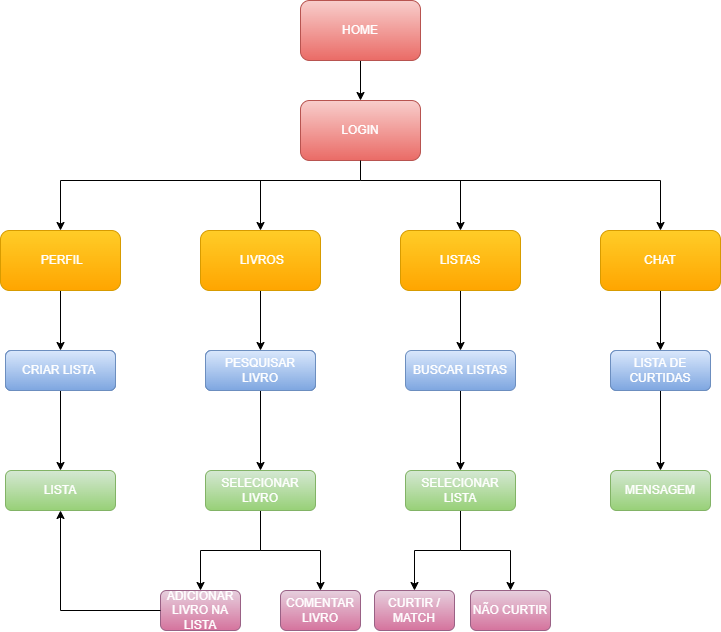

The diagram above was exported from draw.io. Its source (the exported page's mxGraphModel, read from the mxfile embedded in the PNG):
<mxGraphModel dx="942" dy="582" grid="1" gridSize="10" guides="1" tooltips="1" connect="1" arrows="1" fold="1" page="1" pageScale="1" pageWidth="827" pageHeight="1169" math="0" shadow="0">
  <root>
    <mxCell id="0" />
    <mxCell id="1" parent="0" />
    <mxCell id="Xzmw8uZrgQ3kmMrUKs_o-10" style="edgeStyle=orthogonalEdgeStyle;rounded=0;orthogonalLoop=1;jettySize=auto;html=1;exitX=0.5;exitY=1;exitDx=0;exitDy=0;entryX=0.5;entryY=0;entryDx=0;entryDy=0;" edge="1" parent="1" source="9eXMpoxmruiCw2PX1meK-1" target="9eXMpoxmruiCw2PX1meK-6">
      <mxGeometry relative="1" as="geometry" />
    </mxCell>
    <mxCell id="9eXMpoxmruiCw2PX1meK-1" value="HOME" style="rounded=1;whiteSpace=wrap;html=1;fillColor=#f8cecc;strokeColor=#b85450;gradientColor=#ea6b66;fontColor=#FFFFFF;" parent="1" vertex="1">
      <mxGeometry x="340" y="10" width="120" height="60" as="geometry" />
    </mxCell>
    <mxCell id="mPQSww9ATQ4MSEsgovb--26" style="edgeStyle=orthogonalEdgeStyle;rounded=0;orthogonalLoop=1;jettySize=auto;html=1;exitX=0.5;exitY=1;exitDx=0;exitDy=0;" parent="1" source="9eXMpoxmruiCw2PX1meK-2" target="9eXMpoxmruiCw2PX1meK-16" edge="1">
      <mxGeometry relative="1" as="geometry" />
    </mxCell>
    <mxCell id="9eXMpoxmruiCw2PX1meK-2" value="&amp;nbsp;PERFIL" style="rounded=1;whiteSpace=wrap;html=1;fillColor=#ffcd28;strokeColor=#d79b00;gradientColor=#ffa500;fontColor=#FFFFFF;" parent="1" vertex="1">
      <mxGeometry x="40" y="240" width="120" height="60" as="geometry" />
    </mxCell>
    <mxCell id="mPQSww9ATQ4MSEsgovb--29" value="" style="edgeStyle=orthogonalEdgeStyle;rounded=0;orthogonalLoop=1;jettySize=auto;html=1;" parent="1" source="9eXMpoxmruiCw2PX1meK-3" target="9eXMpoxmruiCw2PX1meK-17" edge="1">
      <mxGeometry relative="1" as="geometry" />
    </mxCell>
    <mxCell id="9eXMpoxmruiCw2PX1meK-3" value="&amp;nbsp;LIVROS" style="rounded=1;whiteSpace=wrap;html=1;fillColor=#ffcd28;strokeColor=#d79b00;gradientColor=#ffa500;fontColor=#FFFFFF;" parent="1" vertex="1">
      <mxGeometry x="240" y="240" width="120" height="60" as="geometry" />
    </mxCell>
    <mxCell id="Xzmw8uZrgQ3kmMrUKs_o-3" value="" style="edgeStyle=orthogonalEdgeStyle;rounded=0;orthogonalLoop=1;jettySize=auto;html=1;" edge="1" parent="1" source="9eXMpoxmruiCw2PX1meK-4" target="Xzmw8uZrgQ3kmMrUKs_o-1">
      <mxGeometry relative="1" as="geometry" />
    </mxCell>
    <mxCell id="9eXMpoxmruiCw2PX1meK-4" value="LISTAS" style="rounded=1;whiteSpace=wrap;html=1;fillColor=#ffcd28;strokeColor=#d79b00;gradientColor=#ffa500;fontColor=#FFFFFF;" parent="1" vertex="1">
      <mxGeometry x="440" y="240" width="120" height="60" as="geometry" />
    </mxCell>
    <mxCell id="mPQSww9ATQ4MSEsgovb--27" value="" style="edgeStyle=orthogonalEdgeStyle;rounded=0;orthogonalLoop=1;jettySize=auto;html=1;" parent="1" source="9eXMpoxmruiCw2PX1meK-5" target="mPQSww9ATQ4MSEsgovb--2" edge="1">
      <mxGeometry relative="1" as="geometry" />
    </mxCell>
    <mxCell id="9eXMpoxmruiCw2PX1meK-5" value="CHAT" style="rounded=1;whiteSpace=wrap;html=1;fillColor=#ffcd28;strokeColor=#d79b00;gradientColor=#ffa500;fontColor=#FFFFFF;" parent="1" vertex="1">
      <mxGeometry x="640" y="240" width="120" height="60" as="geometry" />
    </mxCell>
    <mxCell id="9eXMpoxmruiCw2PX1meK-6" value="LOGIN" style="rounded=1;whiteSpace=wrap;html=1;fillColor=#f8cecc;strokeColor=#b85450;gradientColor=#ea6b66;fontColor=#FFFFFF;" parent="1" vertex="1">
      <mxGeometry x="340" y="110" width="120" height="60" as="geometry" />
    </mxCell>
    <mxCell id="9eXMpoxmruiCw2PX1meK-10" value="" style="edgeStyle=elbowEdgeStyle;elbow=vertical;endArrow=classic;html=1;rounded=0;entryX=0.5;entryY=0;entryDx=0;entryDy=0;" parent="1" target="9eXMpoxmruiCw2PX1meK-5" edge="1">
      <mxGeometry width="50" height="50" relative="1" as="geometry">
        <mxPoint x="400" y="190" as="sourcePoint" />
        <mxPoint x="440" y="80" as="targetPoint" />
        <Array as="points">
          <mxPoint x="420" y="190" />
        </Array>
      </mxGeometry>
    </mxCell>
    <mxCell id="9eXMpoxmruiCw2PX1meK-12" value="" style="edgeStyle=elbowEdgeStyle;elbow=vertical;endArrow=classic;html=1;rounded=0;exitX=0.5;exitY=1;exitDx=0;exitDy=0;entryX=0.5;entryY=0;entryDx=0;entryDy=0;" parent="1" source="9eXMpoxmruiCw2PX1meK-6" target="9eXMpoxmruiCw2PX1meK-2" edge="1">
      <mxGeometry width="50" height="50" relative="1" as="geometry">
        <mxPoint x="390" y="130" as="sourcePoint" />
        <mxPoint x="440" y="80" as="targetPoint" />
        <Array as="points">
          <mxPoint x="240" y="190" />
        </Array>
      </mxGeometry>
    </mxCell>
    <mxCell id="9eXMpoxmruiCw2PX1meK-13" value="" style="endArrow=classic;html=1;rounded=0;entryX=0.5;entryY=0;entryDx=0;entryDy=0;" parent="1" target="9eXMpoxmruiCw2PX1meK-4" edge="1">
      <mxGeometry width="50" height="50" relative="1" as="geometry">
        <mxPoint x="500" y="190" as="sourcePoint" />
        <mxPoint x="440" y="80" as="targetPoint" />
      </mxGeometry>
    </mxCell>
    <mxCell id="9eXMpoxmruiCw2PX1meK-14" value="" style="endArrow=classic;html=1;rounded=0;entryX=0.5;entryY=0;entryDx=0;entryDy=0;" parent="1" target="9eXMpoxmruiCw2PX1meK-3" edge="1">
      <mxGeometry width="50" height="50" relative="1" as="geometry">
        <mxPoint x="300" y="190" as="sourcePoint" />
        <mxPoint x="440" y="80" as="targetPoint" />
      </mxGeometry>
    </mxCell>
    <mxCell id="mPQSww9ATQ4MSEsgovb--32" value="" style="edgeStyle=orthogonalEdgeStyle;rounded=0;orthogonalLoop=1;jettySize=auto;html=1;" parent="1" source="9eXMpoxmruiCw2PX1meK-16" target="mPQSww9ATQ4MSEsgovb--31" edge="1">
      <mxGeometry relative="1" as="geometry" />
    </mxCell>
    <mxCell id="9eXMpoxmruiCw2PX1meK-16" value="CRIAR LISTA&amp;nbsp;" style="rounded=1;whiteSpace=wrap;html=1;fillColor=#dae8fc;gradientColor=#7ea6e0;strokeColor=#6c8ebf;fontColor=#FFFFFF;" parent="1" vertex="1">
      <mxGeometry x="45" y="360" width="110" height="40" as="geometry" />
    </mxCell>
    <mxCell id="mPQSww9ATQ4MSEsgovb--22" style="edgeStyle=orthogonalEdgeStyle;rounded=0;orthogonalLoop=1;jettySize=auto;html=1;exitX=0.5;exitY=1;exitDx=0;exitDy=0;entryX=0.5;entryY=0;entryDx=0;entryDy=0;" parent="1" source="9eXMpoxmruiCw2PX1meK-17" target="mPQSww9ATQ4MSEsgovb--11" edge="1">
      <mxGeometry relative="1" as="geometry" />
    </mxCell>
    <mxCell id="9eXMpoxmruiCw2PX1meK-17" value="PESQUISAR LIVRO" style="rounded=1;whiteSpace=wrap;html=1;fillColor=#dae8fc;gradientColor=#7ea6e0;strokeColor=#6c8ebf;" parent="1" vertex="1">
      <mxGeometry x="245" y="360" width="110" height="40" as="geometry" />
    </mxCell>
    <mxCell id="mPQSww9ATQ4MSEsgovb--1" value="MENSAGEM" style="rounded=1;whiteSpace=wrap;html=1;fillColor=#d5e8d4;gradientColor=#97d077;strokeColor=#82b366;fontColor=#FFFFFF;" parent="1" vertex="1">
      <mxGeometry x="650" y="480" width="100" height="40" as="geometry" />
    </mxCell>
    <mxCell id="mPQSww9ATQ4MSEsgovb--30" value="" style="edgeStyle=orthogonalEdgeStyle;rounded=0;orthogonalLoop=1;jettySize=auto;html=1;" parent="1" source="mPQSww9ATQ4MSEsgovb--2" target="mPQSww9ATQ4MSEsgovb--1" edge="1">
      <mxGeometry relative="1" as="geometry" />
    </mxCell>
    <mxCell id="mPQSww9ATQ4MSEsgovb--2" value="LISTA DE CURTIDAS" style="rounded=1;whiteSpace=wrap;html=1;fillColor=#dae8fc;gradientColor=#7ea6e0;strokeColor=#6c8ebf;" parent="1" vertex="1">
      <mxGeometry x="650" y="360" width="100" height="40" as="geometry" />
    </mxCell>
    <mxCell id="mPQSww9ATQ4MSEsgovb--20" style="edgeStyle=orthogonalEdgeStyle;rounded=0;orthogonalLoop=1;jettySize=auto;html=1;exitX=0.5;exitY=1;exitDx=0;exitDy=0;entryX=0.5;entryY=0;entryDx=0;entryDy=0;" parent="1" source="mPQSww9ATQ4MSEsgovb--11" target="mPQSww9ATQ4MSEsgovb--12" edge="1">
      <mxGeometry relative="1" as="geometry" />
    </mxCell>
    <mxCell id="mPQSww9ATQ4MSEsgovb--21" style="edgeStyle=orthogonalEdgeStyle;rounded=0;orthogonalLoop=1;jettySize=auto;html=1;exitX=0.5;exitY=1;exitDx=0;exitDy=0;entryX=0.5;entryY=0;entryDx=0;entryDy=0;" parent="1" source="mPQSww9ATQ4MSEsgovb--11" target="mPQSww9ATQ4MSEsgovb--15" edge="1">
      <mxGeometry relative="1" as="geometry" />
    </mxCell>
    <mxCell id="mPQSww9ATQ4MSEsgovb--11" value="SELECIONAR LIVRO" style="rounded=1;whiteSpace=wrap;html=1;fillColor=#d5e8d4;gradientColor=#97d077;strokeColor=#82b366;fontColor=#FFFFFF;" parent="1" vertex="1">
      <mxGeometry x="245" y="480" width="110" height="40" as="geometry" />
    </mxCell>
    <mxCell id="mPQSww9ATQ4MSEsgovb--12" value="ADICIONAR LIVRO NA LISTA" style="rounded=1;whiteSpace=wrap;html=1;fillColor=#e6d0de;gradientColor=#d5739d;strokeColor=#996185;fontColor=#FFFFFF;" parent="1" vertex="1">
      <mxGeometry x="200" y="600" width="80" height="40" as="geometry" />
    </mxCell>
    <mxCell id="mPQSww9ATQ4MSEsgovb--15" value="COMENTAR LIVRO" style="rounded=1;whiteSpace=wrap;html=1;fillColor=#e6d0de;gradientColor=#d5739d;strokeColor=#996185;fontColor=#FFFFFF;" parent="1" vertex="1">
      <mxGeometry x="320" y="600" width="80" height="40" as="geometry" />
    </mxCell>
    <mxCell id="mPQSww9ATQ4MSEsgovb--31" value="LISTA" style="rounded=1;whiteSpace=wrap;html=1;fillColor=#d5e8d4;gradientColor=#97d077;strokeColor=#82b366;fontColor=#FFFFFF;" parent="1" vertex="1">
      <mxGeometry x="45" y="480" width="110" height="40" as="geometry" />
    </mxCell>
    <mxCell id="mPQSww9ATQ4MSEsgovb--33" style="edgeStyle=orthogonalEdgeStyle;rounded=0;orthogonalLoop=1;jettySize=auto;html=1;exitX=0;exitY=0.5;exitDx=0;exitDy=0;entryX=0.5;entryY=1;entryDx=0;entryDy=0;" parent="1" source="mPQSww9ATQ4MSEsgovb--12" target="mPQSww9ATQ4MSEsgovb--31" edge="1">
      <mxGeometry relative="1" as="geometry">
        <mxPoint x="100" y="530" as="targetPoint" />
      </mxGeometry>
    </mxCell>
    <mxCell id="Xzmw8uZrgQ3kmMrUKs_o-4" value="" style="edgeStyle=orthogonalEdgeStyle;rounded=0;orthogonalLoop=1;jettySize=auto;html=1;" edge="1" parent="1" source="Xzmw8uZrgQ3kmMrUKs_o-1" target="Xzmw8uZrgQ3kmMrUKs_o-2">
      <mxGeometry relative="1" as="geometry" />
    </mxCell>
    <mxCell id="Xzmw8uZrgQ3kmMrUKs_o-1" value="BUSCAR LISTAS" style="rounded=1;whiteSpace=wrap;html=1;fillColor=#dae8fc;gradientColor=#7ea6e0;strokeColor=#6c8ebf;fontColor=#FFFFFF;" vertex="1" parent="1">
      <mxGeometry x="445" y="360" width="110" height="40" as="geometry" />
    </mxCell>
    <mxCell id="Xzmw8uZrgQ3kmMrUKs_o-8" style="edgeStyle=orthogonalEdgeStyle;rounded=0;orthogonalLoop=1;jettySize=auto;html=1;exitX=0.5;exitY=1;exitDx=0;exitDy=0;entryX=0.5;entryY=0;entryDx=0;entryDy=0;" edge="1" parent="1" source="Xzmw8uZrgQ3kmMrUKs_o-2" target="Xzmw8uZrgQ3kmMrUKs_o-6">
      <mxGeometry relative="1" as="geometry" />
    </mxCell>
    <mxCell id="Xzmw8uZrgQ3kmMrUKs_o-9" style="edgeStyle=orthogonalEdgeStyle;rounded=0;orthogonalLoop=1;jettySize=auto;html=1;exitX=0.5;exitY=1;exitDx=0;exitDy=0;entryX=0.5;entryY=0;entryDx=0;entryDy=0;" edge="1" parent="1" source="Xzmw8uZrgQ3kmMrUKs_o-2" target="Xzmw8uZrgQ3kmMrUKs_o-7">
      <mxGeometry relative="1" as="geometry" />
    </mxCell>
    <mxCell id="Xzmw8uZrgQ3kmMrUKs_o-2" value="SELECIONAR LISTA" style="rounded=1;whiteSpace=wrap;html=1;fillColor=#d5e8d4;gradientColor=#97d077;strokeColor=#82b366;fontColor=#FFFFFF;" vertex="1" parent="1">
      <mxGeometry x="445" y="480" width="110" height="40" as="geometry" />
    </mxCell>
    <mxCell id="Xzmw8uZrgQ3kmMrUKs_o-6" value="CURTIR / MATCH" style="rounded=1;whiteSpace=wrap;html=1;fillColor=#e6d0de;gradientColor=#d5739d;strokeColor=#996185;fontColor=#FFFFFF;" vertex="1" parent="1">
      <mxGeometry x="414" y="600" width="80" height="40" as="geometry" />
    </mxCell>
    <mxCell id="Xzmw8uZrgQ3kmMrUKs_o-7" value="NÃO CURTIR" style="rounded=1;whiteSpace=wrap;html=1;fillColor=#e6d0de;gradientColor=#d5739d;strokeColor=#996185;fontColor=#FFFFFF;" vertex="1" parent="1">
      <mxGeometry x="510" y="600" width="80" height="40" as="geometry" />
    </mxCell>
    <mxCell id="Xzmw8uZrgQ3kmMrUKs_o-11" value="CRIAR LISTA&amp;nbsp;" style="rounded=1;whiteSpace=wrap;html=1;fillColor=#dae8fc;gradientColor=#7ea6e0;strokeColor=#6c8ebf;fontColor=#FFFFFF;" vertex="1" parent="1">
      <mxGeometry x="45" y="360" width="110" height="40" as="geometry" />
    </mxCell>
    <mxCell id="Xzmw8uZrgQ3kmMrUKs_o-12" value="PESQUISAR LIVRO" style="rounded=1;whiteSpace=wrap;html=1;fillColor=#dae8fc;gradientColor=#7ea6e0;strokeColor=#6c8ebf;" vertex="1" parent="1">
      <mxGeometry x="245" y="360" width="110" height="40" as="geometry" />
    </mxCell>
    <mxCell id="Xzmw8uZrgQ3kmMrUKs_o-13" value="CRIAR LISTA&amp;nbsp;" style="rounded=1;whiteSpace=wrap;html=1;fillColor=#dae8fc;gradientColor=#7ea6e0;strokeColor=#6c8ebf;fontColor=#FFFFFF;" vertex="1" parent="1">
      <mxGeometry x="45" y="360" width="110" height="40" as="geometry" />
    </mxCell>
    <mxCell id="Xzmw8uZrgQ3kmMrUKs_o-14" value="PESQUISAR LIVRO" style="rounded=1;whiteSpace=wrap;html=1;fillColor=#dae8fc;gradientColor=#7ea6e0;strokeColor=#6c8ebf;fontColor=#FFFFFF;" vertex="1" parent="1">
      <mxGeometry x="245" y="360" width="110" height="40" as="geometry" />
    </mxCell>
    <mxCell id="Xzmw8uZrgQ3kmMrUKs_o-15" value="LISTA DE CURTIDAS" style="rounded=1;whiteSpace=wrap;html=1;fillColor=#dae8fc;gradientColor=#7ea6e0;strokeColor=#6c8ebf;fontColor=#FFFFFF;" vertex="1" parent="1">
      <mxGeometry x="650" y="360" width="100" height="40" as="geometry" />
    </mxCell>
  </root>
</mxGraphModel>